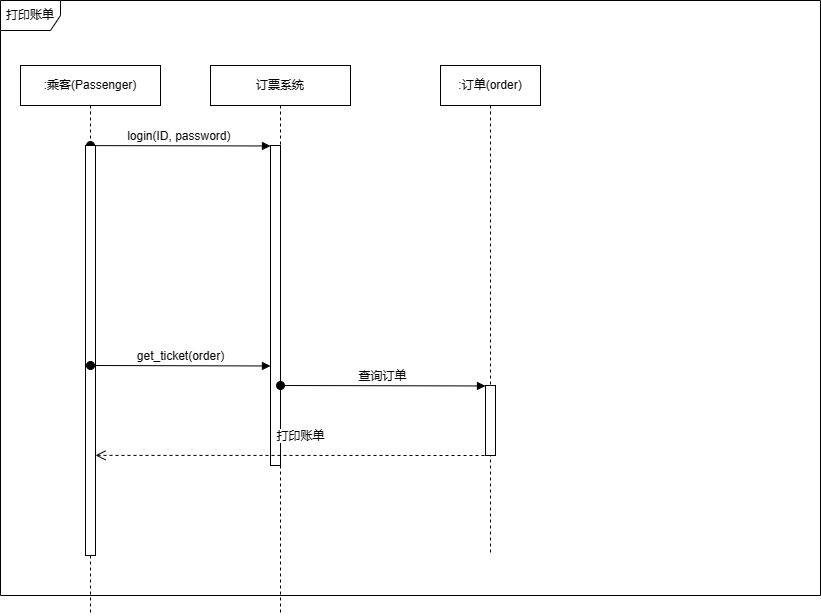

The diagram above was exported from draw.io. Its source (the exported page's mxGraphModel, read from the mxfile embedded in the PNG):
<mxGraphModel dx="1168" dy="646" grid="1" gridSize="10" guides="1" tooltips="1" connect="1" arrows="1" fold="1" page="1" pageScale="1" pageWidth="827" pageHeight="1169" math="0" shadow="0">
  <root>
    <mxCell id="0" />
    <mxCell id="1" parent="0" />
    <mxCell id="R-gfNX3bE267YXfzRcQb-103" value=":乘客(Passenger)" style="shape=umlLifeline;perimeter=lifelinePerimeter;whiteSpace=wrap;html=1;container=1;dropTarget=0;collapsible=0;recursiveResize=0;outlineConnect=0;portConstraint=eastwest;newEdgeStyle={&quot;edgeStyle&quot;:&quot;elbowEdgeStyle&quot;,&quot;elbow&quot;:&quot;vertical&quot;,&quot;curved&quot;:0,&quot;rounded&quot;:0};" vertex="1" parent="1">
      <mxGeometry x="30" y="70" width="140" height="550" as="geometry" />
    </mxCell>
    <mxCell id="R-gfNX3bE267YXfzRcQb-107" value="login(ID, password)&amp;nbsp;" style="html=1;verticalAlign=bottom;startArrow=oval;endArrow=block;startSize=8;edgeStyle=elbowEdgeStyle;elbow=vertical;curved=0;rounded=0;" edge="1" target="R-gfNX3bE267YXfzRcQb-106" parent="R-gfNX3bE267YXfzRcQb-103">
      <mxGeometry x="-0.0008" relative="1" as="geometry">
        <mxPoint x="70" y="80.11" as="sourcePoint" />
        <mxPoint as="offset" />
      </mxGeometry>
    </mxCell>
    <mxCell id="R-gfNX3bE267YXfzRcQb-139" value="" style="html=1;points=[];perimeter=orthogonalPerimeter;outlineConnect=0;targetShapes=umlLifeline;portConstraint=eastwest;newEdgeStyle={&quot;edgeStyle&quot;:&quot;elbowEdgeStyle&quot;,&quot;elbow&quot;:&quot;vertical&quot;,&quot;curved&quot;:0,&quot;rounded&quot;:0};" vertex="1" parent="R-gfNX3bE267YXfzRcQb-103">
      <mxGeometry x="65" y="80" width="10" height="410" as="geometry" />
    </mxCell>
    <mxCell id="R-gfNX3bE267YXfzRcQb-105" value="订票系统" style="shape=umlLifeline;perimeter=lifelinePerimeter;whiteSpace=wrap;html=1;container=1;dropTarget=0;collapsible=0;recursiveResize=0;outlineConnect=0;portConstraint=eastwest;newEdgeStyle={&quot;edgeStyle&quot;:&quot;elbowEdgeStyle&quot;,&quot;elbow&quot;:&quot;vertical&quot;,&quot;curved&quot;:0,&quot;rounded&quot;:0};" vertex="1" parent="1">
      <mxGeometry x="220" y="70" width="140" height="550" as="geometry" />
    </mxCell>
    <mxCell id="R-gfNX3bE267YXfzRcQb-106" value="" style="html=1;points=[];perimeter=orthogonalPerimeter;outlineConnect=0;targetShapes=umlLifeline;portConstraint=eastwest;newEdgeStyle={&quot;edgeStyle&quot;:&quot;elbowEdgeStyle&quot;,&quot;elbow&quot;:&quot;vertical&quot;,&quot;curved&quot;:0,&quot;rounded&quot;:0};" vertex="1" parent="R-gfNX3bE267YXfzRcQb-105">
      <mxGeometry x="60" y="80" width="10" height="320" as="geometry" />
    </mxCell>
    <mxCell id="R-gfNX3bE267YXfzRcQb-130" value="get_ticket(order)" style="html=1;verticalAlign=bottom;startArrow=oval;startFill=1;endArrow=block;startSize=8;edgeStyle=elbowEdgeStyle;elbow=vertical;curved=0;rounded=0;" edge="1" parent="1">
      <mxGeometry x="-0.0028" width="60" relative="1" as="geometry">
        <mxPoint x="100" y="370" as="sourcePoint" />
        <mxPoint x="280" y="370" as="targetPoint" />
        <mxPoint as="offset" />
      </mxGeometry>
    </mxCell>
    <mxCell id="R-gfNX3bE267YXfzRcQb-131" value=":订单(order)" style="shape=umlLifeline;perimeter=lifelinePerimeter;whiteSpace=wrap;html=1;container=1;dropTarget=0;collapsible=0;recursiveResize=0;outlineConnect=0;portConstraint=eastwest;newEdgeStyle={&quot;edgeStyle&quot;:&quot;elbowEdgeStyle&quot;,&quot;elbow&quot;:&quot;vertical&quot;,&quot;curved&quot;:0,&quot;rounded&quot;:0};" vertex="1" parent="1">
      <mxGeometry x="450" y="70" width="100" height="490" as="geometry" />
    </mxCell>
    <mxCell id="R-gfNX3bE267YXfzRcQb-133" value="" style="html=1;points=[];perimeter=orthogonalPerimeter;outlineConnect=0;targetShapes=umlLifeline;portConstraint=eastwest;newEdgeStyle={&quot;edgeStyle&quot;:&quot;elbowEdgeStyle&quot;,&quot;elbow&quot;:&quot;vertical&quot;,&quot;curved&quot;:0,&quot;rounded&quot;:0};" vertex="1" parent="R-gfNX3bE267YXfzRcQb-131">
      <mxGeometry x="45" y="320" width="10" height="70" as="geometry" />
    </mxCell>
    <mxCell id="R-gfNX3bE267YXfzRcQb-140" value="打印账单" style="shape=umlFrame;whiteSpace=wrap;html=1;pointerEvents=0;" vertex="1" parent="1">
      <mxGeometry x="10" y="5" width="820" height="595" as="geometry" />
    </mxCell>
    <mxCell id="R-gfNX3bE267YXfzRcQb-143" value="查询订单" style="html=1;verticalAlign=bottom;startArrow=oval;startFill=1;endArrow=block;startSize=8;edgeStyle=elbowEdgeStyle;elbow=vertical;curved=0;rounded=0;" edge="1" parent="1" target="R-gfNX3bE267YXfzRcQb-133">
      <mxGeometry width="60" relative="1" as="geometry">
        <mxPoint x="290" y="390" as="sourcePoint" />
        <mxPoint x="350" y="390" as="targetPoint" />
      </mxGeometry>
    </mxCell>
    <mxCell id="R-gfNX3bE267YXfzRcQb-144" value="打印账单" style="html=1;verticalAlign=bottom;endArrow=open;dashed=1;endSize=8;edgeStyle=elbowEdgeStyle;elbow=vertical;curved=0;rounded=0;" edge="1" parent="1" target="R-gfNX3bE267YXfzRcQb-139">
      <mxGeometry x="-0.0377" y="-10" relative="1" as="geometry">
        <mxPoint x="500" y="460" as="sourcePoint" />
        <mxPoint x="420" y="460" as="targetPoint" />
        <mxPoint as="offset" />
      </mxGeometry>
    </mxCell>
  </root>
</mxGraphModel>